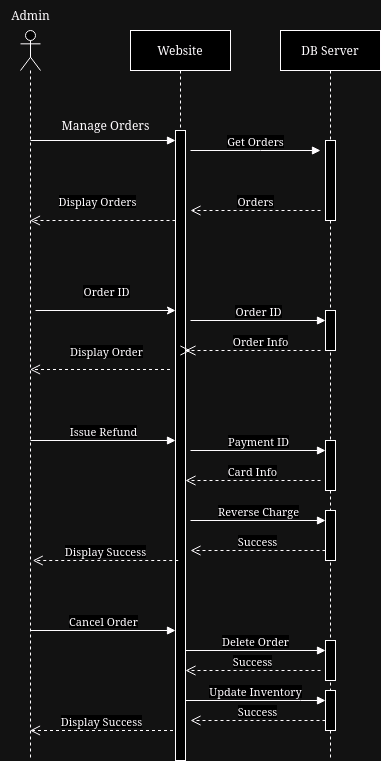

The diagram above was exported from draw.io. Its source (the exported page's mxGraphModel, read from the mxfile embedded in the PNG):
<mxGraphModel dx="1434" dy="778" grid="1" gridSize="10" guides="1" tooltips="1" connect="1" arrows="1" fold="1" page="1" pageScale="1" pageWidth="850" pageHeight="1100" math="0" shadow="0">
  <root>
    <mxCell id="0" />
    <mxCell id="1" parent="0" />
    <mxCell id="9qEvB95c6-eQE3mT2UkR-4" value="Website" style="shape=umlLifeline;perimeter=lifelinePerimeter;whiteSpace=wrap;html=1;container=1;dropTarget=0;collapsible=0;recursiveResize=0;outlineConnect=0;portConstraint=eastwest;newEdgeStyle={&quot;curved&quot;:0,&quot;rounded&quot;:0};" parent="1" vertex="1">
      <mxGeometry x="355" y="40" width="100" height="730" as="geometry" />
    </mxCell>
    <mxCell id="9qEvB95c6-eQE3mT2UkR-8" value="" style="html=1;points=[[0,0,0,0,5],[0,1,0,0,-5],[1,0,0,0,5],[1,1,0,0,-5]];perimeter=orthogonalPerimeter;outlineConnect=0;targetShapes=umlLifeline;portConstraint=eastwest;newEdgeStyle={&quot;curved&quot;:0,&quot;rounded&quot;:0};" parent="9qEvB95c6-eQE3mT2UkR-4" vertex="1">
      <mxGeometry x="45" y="100" width="10" height="630" as="geometry" />
    </mxCell>
    <mxCell id="9qEvB95c6-eQE3mT2UkR-5" value="DB Server" style="shape=umlLifeline;perimeter=lifelinePerimeter;whiteSpace=wrap;html=1;container=1;dropTarget=0;collapsible=0;recursiveResize=0;outlineConnect=0;portConstraint=eastwest;newEdgeStyle={&quot;curved&quot;:0,&quot;rounded&quot;:0};" parent="1" vertex="1">
      <mxGeometry x="505" y="40" width="100" height="730" as="geometry" />
    </mxCell>
    <mxCell id="9qEvB95c6-eQE3mT2UkR-11" value="" style="html=1;points=[[0,0,0,0,5],[0,1,0,0,-5],[1,0,0,0,5],[1,1,0,0,-5]];perimeter=orthogonalPerimeter;outlineConnect=0;targetShapes=umlLifeline;portConstraint=eastwest;newEdgeStyle={&quot;curved&quot;:0,&quot;rounded&quot;:0};" parent="9qEvB95c6-eQE3mT2UkR-5" vertex="1">
      <mxGeometry x="45" y="110" width="10" height="80" as="geometry" />
    </mxCell>
    <mxCell id="9qEvB95c6-eQE3mT2UkR-19" value="" style="html=1;points=[[0,0,0,0,5],[0,1,0,0,-5],[1,0,0,0,5],[1,1,0,0,-5]];perimeter=orthogonalPerimeter;outlineConnect=0;targetShapes=umlLifeline;portConstraint=eastwest;newEdgeStyle={&quot;curved&quot;:0,&quot;rounded&quot;:0};" parent="9qEvB95c6-eQE3mT2UkR-5" vertex="1">
      <mxGeometry x="45" y="280" width="10" height="40" as="geometry" />
    </mxCell>
    <mxCell id="9qEvB95c6-eQE3mT2UkR-35" value="" style="html=1;points=[[0,0,0,0,5],[0,1,0,0,-5],[1,0,0,0,5],[1,1,0,0,-5]];perimeter=orthogonalPerimeter;outlineConnect=0;targetShapes=umlLifeline;portConstraint=eastwest;newEdgeStyle={&quot;curved&quot;:0,&quot;rounded&quot;:0};" parent="9qEvB95c6-eQE3mT2UkR-5" vertex="1">
      <mxGeometry x="45" y="410" width="10" height="50" as="geometry" />
    </mxCell>
    <mxCell id="9qEvB95c6-eQE3mT2UkR-37" value="" style="html=1;points=[[0,0,0,0,5],[0,1,0,0,-5],[1,0,0,0,5],[1,1,0,0,-5]];perimeter=orthogonalPerimeter;outlineConnect=0;targetShapes=umlLifeline;portConstraint=eastwest;newEdgeStyle={&quot;curved&quot;:0,&quot;rounded&quot;:0};" parent="9qEvB95c6-eQE3mT2UkR-5" vertex="1">
      <mxGeometry x="45" y="480" width="10" height="50" as="geometry" />
    </mxCell>
    <mxCell id="9qEvB95c6-eQE3mT2UkR-44" value="" style="html=1;points=[[0,0,0,0,5],[0,1,0,0,-5],[1,0,0,0,5],[1,1,0,0,-5]];perimeter=orthogonalPerimeter;outlineConnect=0;targetShapes=umlLifeline;portConstraint=eastwest;newEdgeStyle={&quot;curved&quot;:0,&quot;rounded&quot;:0};" parent="9qEvB95c6-eQE3mT2UkR-5" vertex="1">
      <mxGeometry x="45" y="610" width="10" height="40" as="geometry" />
    </mxCell>
    <mxCell id="9qEvB95c6-eQE3mT2UkR-46" value="" style="html=1;points=[[0,0,0,0,5],[0,1,0,0,-5],[1,0,0,0,5],[1,1,0,0,-5]];perimeter=orthogonalPerimeter;outlineConnect=0;targetShapes=umlLifeline;portConstraint=eastwest;newEdgeStyle={&quot;curved&quot;:0,&quot;rounded&quot;:0};" parent="9qEvB95c6-eQE3mT2UkR-5" vertex="1">
      <mxGeometry x="45" y="660" width="10" height="40" as="geometry" />
    </mxCell>
    <mxCell id="9qEvB95c6-eQE3mT2UkR-9" value="" style="html=1;verticalAlign=bottom;endArrow=block;curved=0;rounded=0;" parent="1" target="9qEvB95c6-eQE3mT2UkR-8" edge="1">
      <mxGeometry width="80" relative="1" as="geometry">
        <mxPoint x="255" y="150" as="sourcePoint" />
        <mxPoint x="405" y="150" as="targetPoint" />
      </mxGeometry>
    </mxCell>
    <mxCell id="9qEvB95c6-eQE3mT2UkR-10" value="&lt;div&gt;Get Orders&lt;/div&gt;" style="html=1;verticalAlign=bottom;endArrow=block;curved=0;rounded=0;" parent="1" edge="1">
      <mxGeometry x="0.0036" width="80" relative="1" as="geometry">
        <mxPoint x="415" y="160" as="sourcePoint" />
        <mxPoint x="545" y="160" as="targetPoint" />
        <Array as="points">
          <mxPoint x="485" y="160" />
        </Array>
        <mxPoint as="offset" />
      </mxGeometry>
    </mxCell>
    <mxCell id="9qEvB95c6-eQE3mT2UkR-12" value="&lt;div&gt;Orders&lt;/div&gt;" style="html=1;verticalAlign=bottom;endArrow=open;dashed=1;endSize=8;curved=0;rounded=0;" parent="1" edge="1">
      <mxGeometry relative="1" as="geometry">
        <mxPoint x="545" y="220" as="sourcePoint" />
        <mxPoint x="415" y="220" as="targetPoint" />
      </mxGeometry>
    </mxCell>
    <mxCell id="9qEvB95c6-eQE3mT2UkR-13" value="Display Orders" style="html=1;verticalAlign=bottom;endArrow=open;dashed=1;endSize=8;curved=0;rounded=0;" parent="1" target="9qEvB95c6-eQE3mT2UkR-27" edge="1">
      <mxGeometry x="0.0714" y="-10" relative="1" as="geometry">
        <mxPoint x="400" y="230" as="sourcePoint" />
        <mxPoint x="260" y="230" as="targetPoint" />
        <mxPoint as="offset" />
      </mxGeometry>
    </mxCell>
    <mxCell id="9qEvB95c6-eQE3mT2UkR-16" style="edgeStyle=orthogonalEdgeStyle;rounded=0;orthogonalLoop=1;jettySize=auto;html=1;curved=0;" parent="1" edge="1">
      <mxGeometry relative="1" as="geometry">
        <mxPoint x="260" y="320" as="sourcePoint" />
        <mxPoint x="400" y="320" as="targetPoint" />
      </mxGeometry>
    </mxCell>
    <mxCell id="9qEvB95c6-eQE3mT2UkR-17" value="Order ID" style="edgeLabel;html=1;align=center;verticalAlign=middle;resizable=0;points=[];" parent="9qEvB95c6-eQE3mT2UkR-16" vertex="1" connectable="0">
      <mxGeometry x="-0.1571" y="2" relative="1" as="geometry">
        <mxPoint x="11" y="-18" as="offset" />
      </mxGeometry>
    </mxCell>
    <mxCell id="9qEvB95c6-eQE3mT2UkR-18" value="Order ID" style="html=1;verticalAlign=bottom;endArrow=block;curved=0;rounded=0;" parent="1" target="9qEvB95c6-eQE3mT2UkR-19" edge="1">
      <mxGeometry width="80" relative="1" as="geometry">
        <mxPoint x="415" y="330" as="sourcePoint" />
        <mxPoint x="535" y="330" as="targetPoint" />
      </mxGeometry>
    </mxCell>
    <mxCell id="9qEvB95c6-eQE3mT2UkR-20" value="Order Info" style="html=1;verticalAlign=bottom;endArrow=open;dashed=1;endSize=8;curved=0;rounded=0;endFill=0;" parent="1" edge="1">
      <mxGeometry x="1" y="70" relative="1" as="geometry">
        <mxPoint x="410" y="360" as="sourcePoint" />
        <mxPoint x="415" y="360" as="targetPoint" />
        <mxPoint x="70" y="70" as="offset" />
      </mxGeometry>
    </mxCell>
    <mxCell id="9qEvB95c6-eQE3mT2UkR-21" value="Display Order" style="html=1;verticalAlign=bottom;endArrow=open;dashed=1;endSize=8;curved=0;rounded=0;" parent="1" target="9qEvB95c6-eQE3mT2UkR-27" edge="1">
      <mxGeometry x="-0.0702" y="-9" relative="1" as="geometry">
        <mxPoint x="394.5" y="379" as="sourcePoint" />
        <mxPoint x="245" y="379" as="targetPoint" />
        <mxPoint x="1" as="offset" />
      </mxGeometry>
    </mxCell>
    <mxCell id="9qEvB95c6-eQE3mT2UkR-26" value="" style="html=1;verticalAlign=bottom;endArrow=open;dashed=1;endSize=8;curved=0;rounded=0;" parent="1" target="9qEvB95c6-eQE3mT2UkR-8" edge="1">
      <mxGeometry relative="1" as="geometry">
        <mxPoint x="545" y="360" as="sourcePoint" />
        <mxPoint x="410" y="360" as="targetPoint" />
      </mxGeometry>
    </mxCell>
    <mxCell id="9qEvB95c6-eQE3mT2UkR-27" value="" style="shape=umlLifeline;perimeter=lifelinePerimeter;whiteSpace=wrap;html=1;container=1;dropTarget=0;collapsible=0;recursiveResize=0;outlineConnect=0;portConstraint=eastwest;newEdgeStyle={&quot;curved&quot;:0,&quot;rounded&quot;:0};participant=umlActor;" parent="1" vertex="1">
      <mxGeometry x="245" y="40" width="20" height="730" as="geometry" />
    </mxCell>
    <mxCell id="9qEvB95c6-eQE3mT2UkR-28" value="Admin" style="text;html=1;align=center;verticalAlign=middle;resizable=0;points=[];autosize=1;strokeColor=none;fillColor=none;" parent="1" vertex="1">
      <mxGeometry x="225" y="10" width="60" height="30" as="geometry" />
    </mxCell>
    <mxCell id="9qEvB95c6-eQE3mT2UkR-29" value="&lt;div&gt;Manage Orders&lt;/div&gt;" style="text;html=1;align=center;verticalAlign=middle;resizable=0;points=[];autosize=1;strokeColor=none;fillColor=none;" parent="1" vertex="1">
      <mxGeometry x="275" y="120" width="110" height="30" as="geometry" />
    </mxCell>
    <mxCell id="9qEvB95c6-eQE3mT2UkR-31" value="Issue Refund" style="html=1;verticalAlign=bottom;endArrow=block;curved=0;rounded=0;" parent="1" target="9qEvB95c6-eQE3mT2UkR-8" edge="1">
      <mxGeometry x="0.0033" width="80" relative="1" as="geometry">
        <mxPoint x="255" y="450" as="sourcePoint" />
        <mxPoint x="385" y="450" as="targetPoint" />
        <mxPoint as="offset" />
      </mxGeometry>
    </mxCell>
    <mxCell id="9qEvB95c6-eQE3mT2UkR-34" value="Payment ID" style="html=1;verticalAlign=bottom;endArrow=block;curved=0;rounded=0;" parent="1" target="9qEvB95c6-eQE3mT2UkR-35" edge="1">
      <mxGeometry width="80" relative="1" as="geometry">
        <mxPoint x="415" y="460" as="sourcePoint" />
        <mxPoint x="535" y="460" as="targetPoint" />
      </mxGeometry>
    </mxCell>
    <mxCell id="9qEvB95c6-eQE3mT2UkR-36" value="Card Info" style="html=1;verticalAlign=bottom;endArrow=open;dashed=1;endSize=8;curved=0;rounded=0;" parent="1" target="9qEvB95c6-eQE3mT2UkR-8" edge="1">
      <mxGeometry relative="1" as="geometry">
        <mxPoint x="545" y="490" as="sourcePoint" />
        <mxPoint x="435" y="490" as="targetPoint" />
      </mxGeometry>
    </mxCell>
    <mxCell id="9qEvB95c6-eQE3mT2UkR-38" value="Reverse Charge" style="html=1;verticalAlign=bottom;endArrow=block;curved=0;rounded=0;" parent="1" target="9qEvB95c6-eQE3mT2UkR-37" edge="1">
      <mxGeometry width="80" relative="1" as="geometry">
        <mxPoint x="415" y="530" as="sourcePoint" />
        <mxPoint x="495" y="530" as="targetPoint" />
      </mxGeometry>
    </mxCell>
    <mxCell id="9qEvB95c6-eQE3mT2UkR-40" value="Success" style="html=1;verticalAlign=bottom;endArrow=open;dashed=1;endSize=8;curved=0;rounded=0;" parent="1" edge="1">
      <mxGeometry relative="1" as="geometry">
        <mxPoint x="550" y="560" as="sourcePoint" />
        <mxPoint x="415" y="560" as="targetPoint" />
      </mxGeometry>
    </mxCell>
    <mxCell id="9qEvB95c6-eQE3mT2UkR-41" value="Display Success" style="html=1;verticalAlign=bottom;endArrow=open;dashed=1;endSize=8;curved=0;rounded=0;" parent="1" edge="1">
      <mxGeometry relative="1" as="geometry">
        <mxPoint x="402.75" y="570" as="sourcePoint" />
        <mxPoint x="257.25" y="570" as="targetPoint" />
      </mxGeometry>
    </mxCell>
    <mxCell id="9qEvB95c6-eQE3mT2UkR-42" value="Cancel Order" style="html=1;verticalAlign=bottom;endArrow=block;curved=0;rounded=0;" parent="1" target="9qEvB95c6-eQE3mT2UkR-8" edge="1">
      <mxGeometry width="80" relative="1" as="geometry">
        <mxPoint x="255" y="640" as="sourcePoint" />
        <mxPoint x="335" y="640" as="targetPoint" />
      </mxGeometry>
    </mxCell>
    <mxCell id="9qEvB95c6-eQE3mT2UkR-43" value="Delete Order" style="html=1;verticalAlign=bottom;endArrow=block;curved=0;rounded=0;" parent="1" source="9qEvB95c6-eQE3mT2UkR-8" edge="1">
      <mxGeometry width="80" relative="1" as="geometry">
        <mxPoint x="435" y="660" as="sourcePoint" />
        <mxPoint x="550" y="660" as="targetPoint" />
      </mxGeometry>
    </mxCell>
    <mxCell id="9qEvB95c6-eQE3mT2UkR-45" value="Success" style="html=1;verticalAlign=bottom;endArrow=open;dashed=1;endSize=8;curved=0;rounded=0;" parent="1" target="9qEvB95c6-eQE3mT2UkR-8" edge="1">
      <mxGeometry relative="1" as="geometry">
        <mxPoint x="545" y="680" as="sourcePoint" />
        <mxPoint x="465" y="680" as="targetPoint" />
      </mxGeometry>
    </mxCell>
    <mxCell id="9qEvB95c6-eQE3mT2UkR-47" value="Update Inventory" style="html=1;verticalAlign=bottom;endArrow=block;curved=0;rounded=0;" parent="1" source="9qEvB95c6-eQE3mT2UkR-8" target="9qEvB95c6-eQE3mT2UkR-46" edge="1">
      <mxGeometry width="80" relative="1" as="geometry">
        <mxPoint x="435" y="710" as="sourcePoint" />
        <mxPoint x="545" y="710" as="targetPoint" />
        <Array as="points">
          <mxPoint x="525" y="710" />
        </Array>
      </mxGeometry>
    </mxCell>
    <mxCell id="9qEvB95c6-eQE3mT2UkR-48" value="Success" style="html=1;verticalAlign=bottom;endArrow=open;dashed=1;endSize=8;curved=0;rounded=0;" parent="1" edge="1">
      <mxGeometry relative="1" as="geometry">
        <mxPoint x="550" y="730" as="sourcePoint" />
        <mxPoint x="415" y="730" as="targetPoint" />
      </mxGeometry>
    </mxCell>
    <mxCell id="9qEvB95c6-eQE3mT2UkR-49" value="Display Success" style="html=1;verticalAlign=bottom;endArrow=open;dashed=1;endSize=8;curved=0;rounded=0;" parent="1" target="9qEvB95c6-eQE3mT2UkR-27" edge="1">
      <mxGeometry relative="1" as="geometry">
        <mxPoint x="397.5" y="740" as="sourcePoint" />
        <mxPoint x="262.5" y="740" as="targetPoint" />
      </mxGeometry>
    </mxCell>
  </root>
</mxGraphModel>